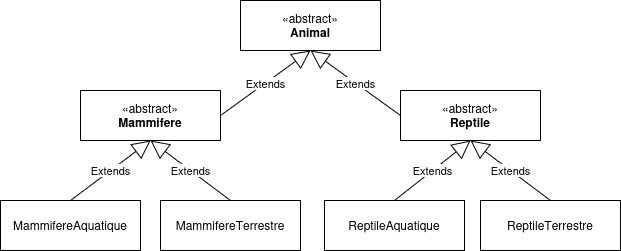

The diagram above was exported from draw.io. Its source (the exported page's mxGraphModel, read from the mxfile embedded in the PNG):
<mxGraphModel dx="815" dy="505" grid="1" gridSize="10" guides="1" tooltips="1" connect="1" arrows="1" fold="1" page="1" pageScale="1" pageWidth="827" pageHeight="1169" math="0" shadow="0">
  <root>
    <mxCell id="WIyWlLk6GJQsqaUBKTNV-0" />
    <mxCell id="WIyWlLk6GJQsqaUBKTNV-1" parent="WIyWlLk6GJQsqaUBKTNV-0" />
    <mxCell id="x76E274fcKwAEcciYIvP-14" value="Extends" style="endArrow=block;endSize=16;endFill=0;html=1;rounded=0;exitX=0.5;exitY=0;exitDx=0;exitDy=0;entryX=0.5;entryY=1;entryDx=0;entryDy=0;" edge="1" parent="WIyWlLk6GJQsqaUBKTNV-1" source="x76E274fcKwAEcciYIvP-27" target="x76E274fcKwAEcciYIvP-22">
      <mxGeometry width="160" relative="1" as="geometry">
        <mxPoint x="160" y="260" as="sourcePoint" />
        <mxPoint x="240" y="202" as="targetPoint" />
      </mxGeometry>
    </mxCell>
    <mxCell id="x76E274fcKwAEcciYIvP-15" value="Extends" style="endArrow=block;endSize=16;endFill=0;html=1;rounded=0;exitX=0.5;exitY=0;exitDx=0;exitDy=0;entryX=0.5;entryY=1;entryDx=0;entryDy=0;" edge="1" parent="WIyWlLk6GJQsqaUBKTNV-1" source="x76E274fcKwAEcciYIvP-31" target="x76E274fcKwAEcciYIvP-22">
      <mxGeometry width="160" relative="1" as="geometry">
        <mxPoint x="320" y="260" as="sourcePoint" />
        <mxPoint x="240" y="202" as="targetPoint" />
      </mxGeometry>
    </mxCell>
    <mxCell id="x76E274fcKwAEcciYIvP-16" value="Extends" style="endArrow=block;endSize=16;endFill=0;html=1;rounded=0;exitX=0.5;exitY=0;exitDx=0;exitDy=0;entryX=0.5;entryY=1;entryDx=0;entryDy=0;" edge="1" parent="WIyWlLk6GJQsqaUBKTNV-1" source="x76E274fcKwAEcciYIvP-30" target="x76E274fcKwAEcciYIvP-24">
      <mxGeometry width="160" relative="1" as="geometry">
        <mxPoint x="480" y="260" as="sourcePoint" />
        <mxPoint x="560" y="202" as="targetPoint" />
      </mxGeometry>
    </mxCell>
    <mxCell id="x76E274fcKwAEcciYIvP-17" value="Extends" style="endArrow=block;endSize=16;endFill=0;html=1;rounded=0;exitX=0.5;exitY=0;exitDx=0;exitDy=0;entryX=0.5;entryY=1;entryDx=0;entryDy=0;" edge="1" parent="WIyWlLk6GJQsqaUBKTNV-1" source="x76E274fcKwAEcciYIvP-33" target="x76E274fcKwAEcciYIvP-24">
      <mxGeometry width="160" relative="1" as="geometry">
        <mxPoint x="640" y="260" as="sourcePoint" />
        <mxPoint x="670" y="230" as="targetPoint" />
      </mxGeometry>
    </mxCell>
    <mxCell id="x76E274fcKwAEcciYIvP-19" value="Extends" style="endArrow=block;endSize=16;endFill=0;html=1;rounded=0;entryX=0.5;entryY=1;entryDx=0;entryDy=0;exitX=1;exitY=0.5;exitDx=0;exitDy=0;" edge="1" parent="WIyWlLk6GJQsqaUBKTNV-1" source="x76E274fcKwAEcciYIvP-22" target="x76E274fcKwAEcciYIvP-25">
      <mxGeometry width="160" relative="1" as="geometry">
        <mxPoint x="330" y="190" as="sourcePoint" />
        <mxPoint x="400" y="112" as="targetPoint" />
      </mxGeometry>
    </mxCell>
    <mxCell id="x76E274fcKwAEcciYIvP-20" value="Extends" style="endArrow=block;endSize=16;endFill=0;html=1;rounded=0;entryX=0.5;entryY=1;entryDx=0;entryDy=0;exitX=0;exitY=0.5;exitDx=0;exitDy=0;" edge="1" parent="WIyWlLk6GJQsqaUBKTNV-1" source="x76E274fcKwAEcciYIvP-24" target="x76E274fcKwAEcciYIvP-25">
      <mxGeometry width="160" relative="1" as="geometry">
        <mxPoint x="370" y="180" as="sourcePoint" />
        <mxPoint x="390" y="170" as="targetPoint" />
      </mxGeometry>
    </mxCell>
    <mxCell id="x76E274fcKwAEcciYIvP-22" value="«abstract»&lt;br&gt;&lt;b&gt;Mammifere&lt;/b&gt;" style="html=1;whiteSpace=wrap;" vertex="1" parent="WIyWlLk6GJQsqaUBKTNV-1">
      <mxGeometry x="170" y="150" width="140" height="50" as="geometry" />
    </mxCell>
    <mxCell id="x76E274fcKwAEcciYIvP-24" value="«abstract»&lt;br&gt;&lt;b&gt;Reptile&lt;/b&gt;" style="html=1;whiteSpace=wrap;" vertex="1" parent="WIyWlLk6GJQsqaUBKTNV-1">
      <mxGeometry x="490" y="150" width="140" height="50" as="geometry" />
    </mxCell>
    <mxCell id="x76E274fcKwAEcciYIvP-25" value="«abstract»&lt;br&gt;&lt;div&gt;&lt;b&gt;Animal&lt;/b&gt;&lt;/div&gt;" style="html=1;whiteSpace=wrap;" vertex="1" parent="WIyWlLk6GJQsqaUBKTNV-1">
      <mxGeometry x="330" y="60" width="140" height="50" as="geometry" />
    </mxCell>
    <mxCell id="x76E274fcKwAEcciYIvP-27" value="MammifereAquatique" style="html=1;whiteSpace=wrap;" vertex="1" parent="WIyWlLk6GJQsqaUBKTNV-1">
      <mxGeometry x="90" y="260" width="140" height="50" as="geometry" />
    </mxCell>
    <mxCell id="x76E274fcKwAEcciYIvP-30" value="&lt;div&gt;ReptileAquatique&lt;/div&gt;" style="html=1;whiteSpace=wrap;" vertex="1" parent="WIyWlLk6GJQsqaUBKTNV-1">
      <mxGeometry x="414" y="260" width="140" height="50" as="geometry" />
    </mxCell>
    <mxCell id="x76E274fcKwAEcciYIvP-31" value="MammifereTerrestre" style="html=1;whiteSpace=wrap;" vertex="1" parent="WIyWlLk6GJQsqaUBKTNV-1">
      <mxGeometry x="250" y="260" width="140" height="50" as="geometry" />
    </mxCell>
    <mxCell id="x76E274fcKwAEcciYIvP-33" value="ReptileTerrestre" style="html=1;whiteSpace=wrap;" vertex="1" parent="WIyWlLk6GJQsqaUBKTNV-1">
      <mxGeometry x="570" y="260" width="140" height="50" as="geometry" />
    </mxCell>
  </root>
</mxGraphModel>